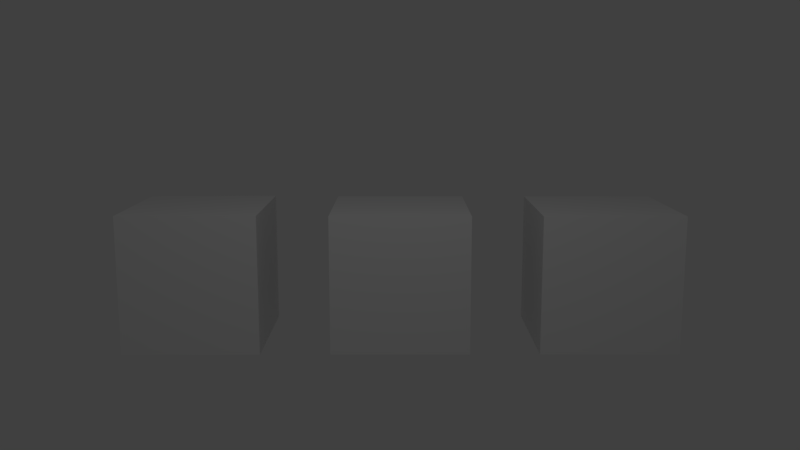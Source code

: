 # Source: BlenderMenu.blend  (saved by Blender 2.79.0; exported with 4.5.12 LTS)
import bpy
from mathutils import Matrix  # noqa: F401  (used for matrix-valued properties, if any)

bpy.ops.wm.read_factory_settings(use_empty=True)
scene = bpy.context.scene
scene.name = 'Scene'

# ---- collections
col_collection_1 = bpy.data.collections.new('Collection 1'); scene.collection.children.link(col_collection_1)

# ---- materials (node trees are filled in below, after node groups)
mat_bluesides = bpy.data.materials.new('BlueSides')
mat_bluesides.alpha_threshold = 0.0
mat_bluesides.use_transparent_shadow = False
mat_bluesides.roughness = 0.5
mat_weather = bpy.data.materials.new('Weather')
mat_weather.alpha_threshold = 0.0
mat_weather.use_transparent_shadow = False
mat_weather.roughness = 0.5
mat_settings = bpy.data.materials.new('Settings')
mat_settings.alpha_threshold = 0.0
mat_settings.use_transparent_shadow = False
mat_settings.roughness = 0.5
mat_musicplayer = bpy.data.materials.new('MusicPlayer')
mat_musicplayer.alpha_threshold = 0.0
mat_musicplayer.use_transparent_shadow = False
mat_musicplayer.roughness = 0.5

# ---- material node trees

# ---- world
world_world = bpy.data.worlds.new('World'); scene.world = world_world
world_world.color = (0.05088, 0.05088, 0.05088)
world_world.use_sun_shadow = False
world_world.sun_shadow_jitter_overblur = 0.0
world_world.cycles.sampling_method = 'MANUAL'

# ---- cameras
cam_camera_002 = bpy.data.cameras.new('Camera.002')
cam_camera_002.clip_end = 100.0
cam_camera_002.lens = 35.0
cam_camera_002.sensor_width = 32.0
cam_camera_002.sensor_height = 18.0
cam_camera_002.display_size = 2.0
cam_camera_002.dof.focus_distance = 0.0
cam_camera_002.dof.aperture_fstop = 128.0
cam_camera_002.dof.aperture_blades = 6
cam_camera_001 = bpy.data.cameras.new('Camera.001')
cam_camera_001.clip_end = 100.0
cam_camera_001.lens = 35.0
cam_camera_001.sensor_width = 32.0
cam_camera_001.sensor_height = 18.0
cam_camera_001.display_size = 2.0
cam_camera_001.dof.focus_distance = 0.0
cam_camera_001.dof.aperture_fstop = 128.0
cam_camera_001.dof.aperture_blades = 6
cam_camera = bpy.data.cameras.new('Camera')
cam_camera.clip_end = 100.0
cam_camera.lens = 35.0
cam_camera.sensor_width = 32.0
cam_camera.sensor_height = 18.0
cam_camera.ortho_scale = 7.314
cam_camera.dof.focus_distance = 0.0
cam_camera.dof.aperture_fstop = 128.0

# ---- lights
light_lamp = bpy.data.lights.new('Lamp', 'POINT')
light_lamp.transmission_factor = 0.0
light_lamp.cutoff_distance = 30.0
light_lamp.energy = 100.0
light_lamp.shadow_buffer_clip_start = 1.001
light_lamp.shadow_soft_size = 0.1
light_lamp.shadow_maximum_resolution = 0.006
light_lamp.use_absolute_resolution = True

# ---- meshes
me_cube = bpy.data.meshes.new('Cube')
me_cube.from_pydata([(-1.0, -1.0, -1.0), (-1.0, -1.0, 1.0), (-1.0, 1.0, -1.0), (-1.0, 1.0, 1.0), (1.0, -1.0, -1.0), (1.0, -1.0, 1.0), (1.0, 1.0, -1.0), (1.0, 1.0, 1.0)], [], [(0, 1, 3, 2), (2, 3, 7, 6), (6, 7, 5, 4), (4, 5, 1, 0), (2, 6, 4, 0), (7, 3, 1, 5)])
me_cube.polygons.foreach_set('material_index', [0, 0, 1, 0, 0, 0])
_uv = me_cube.uv_layers.new(name='UVMap')
_uv.uv.foreach_set('vector', [0.6667, 0.3333, 0.3333, 0.3333, 0.3333, 3.974e-08, 0.6667, 0.0, 0.3333, 0.6667, 3.974e-08, 0.6667, 0.0, 0.3333, 0.3333, 0.3333, 1.021, 1.021, 1.291e-07, 1.021, 0.0, 8.941e-08, 1.021, 0.0, 0.3333, 0.6667, 0.3333, 0.3333, 0.6667, 0.3333, 0.6667, 0.6667, 1.0, 0.3333, 0.6667, 0.3333, 0.6667, 2.98e-08, 1.0, 0.0, 0.3333, 0.6667, 0.3333, 1.0, 4.967e-08, 1.0, 0.0, 0.6667])
me_cube.materials.append(mat_bluesides)
me_cube.materials.append(mat_weather)
me_cube.use_remesh_preserve_volume = False
me_cube.use_remesh_preserve_attributes = False
me_cube.use_mirror_vertex_groups = False
me_cube.update()
me_cube_002 = bpy.data.meshes.new('Cube.002')
me_cube_002.from_pydata([(-1.0, -1.0, -1.0), (-1.0, -1.0, 1.0), (-1.0, 1.0, -1.0), (-1.0, 1.0, 1.0), (1.0, -1.0, -1.0), (1.0, -1.0, 1.0), (1.0, 1.0, -1.0), (1.0, 1.0, 1.0)], [], [(0, 1, 3, 2), (2, 3, 7, 6), (6, 7, 5, 4), (4, 5, 1, 0), (2, 6, 4, 0), (7, 3, 1, 5)])
me_cube_002.polygons.foreach_set('material_index', [0, 0, 1, 0, 0, 0])
_uv = me_cube_002.uv_layers.new(name='UVMap')
_uv.uv.foreach_set('vector', [0.6667, 0.3333, 0.3333, 0.3333, 0.3333, 3.974e-08, 0.6667, 0.0, 0.3333, 0.6667, 3.974e-08, 0.6667, 0.0, 0.3333, 0.3333, 0.3333, 1.021, 0.9583, 1.291e-07, 0.9583, 0.0, 8.941e-08, 1.021, 0.0, 0.3333, 0.6667, 0.3333, 0.3333, 0.6667, 0.3333, 0.6667, 0.6667, 1.0, 0.3333, 0.6667, 0.3333, 0.6667, 2.98e-08, 1.0, 0.0, 0.3333, 0.6667, 0.3333, 1.0, 4.967e-08, 1.0, 0.0, 0.6667])
me_cube_002.materials.append(mat_bluesides)
me_cube_002.materials.append(mat_settings)
me_cube_002.use_remesh_preserve_volume = False
me_cube_002.use_remesh_preserve_attributes = False
me_cube_002.use_mirror_vertex_groups = False
me_cube_002.update()
me_cube_001 = bpy.data.meshes.new('Cube.001')
me_cube_001.from_pydata([(-1.0, -1.0, -1.0), (-1.0, -1.0, 1.0), (-1.0, 1.0, -1.0), (-1.0, 1.0, 1.0), (1.0, -1.0, -1.0), (1.0, -1.0, 1.0), (1.0, 1.0, -1.0), (1.0, 1.0, 1.0)], [], [(0, 1, 3, 2), (2, 3, 7, 6), (6, 7, 5, 4), (4, 5, 1, 0), (2, 6, 4, 0), (7, 3, 1, 5)])
me_cube_001.polygons.foreach_set('material_index', [0, 0, 1, 0, 0, 0])
_uv = me_cube_001.uv_layers.new(name='UVMap')
_uv.uv.foreach_set('vector', [0.6667, 0.3333, 0.3333, 0.3333, 0.3333, 3.974e-08, 0.6667, 0.0, 0.3333, 0.6667, 3.974e-08, 0.6667, 0.0, 0.3333, 0.3333, 0.3333, 1.009, 1.009, -0.00504, 1.009, 0.0, 8.941e-08, 1.004, 0.0, 0.3333, 0.6667, 0.3333, 0.3333, 0.6667, 0.3333, 0.6667, 0.6667, 1.0, 0.3333, 0.6667, 0.3333, 0.6667, 2.98e-08, 1.0, 0.0, 0.3333, 0.6667, 0.3333, 1.0, 4.967e-08, 1.0, 0.0, 0.6667])
me_cube_001.materials.append(mat_bluesides)
me_cube_001.materials.append(mat_musicplayer)
me_cube_001.use_remesh_preserve_volume = False
me_cube_001.use_remesh_preserve_attributes = False
me_cube_001.use_mirror_vertex_groups = False
me_cube_001.update()

# ---- objects
ob_cam3 = bpy.data.objects.new('cam3', cam_camera_002)
ob_cam2 = bpy.data.objects.new('cam2', cam_camera_001)
ob_cube_002 = bpy.data.objects.new('Cube.002', me_cube)
ob_cube_001 = bpy.data.objects.new('Cube.001', me_cube_002)
ob_cube = bpy.data.objects.new('Cube', me_cube_001)
ob_lamp = bpy.data.objects.new('Lamp', light_lamp)
ob_cam1 = bpy.data.objects.new('cam1', cam_camera)

# ---- transforms, parenting, visibility, modifiers, constraints
ob_cam3.location = (0.0, 13.0, 3.0)
ob_cam3.rotation_euler = (1.396, 0.0, 3.142)
ob_cam3.lineart.crease_threshold = 0.0
ob_cam2.location = (0.007369, -13.0, 3.0)
ob_cam2.rotation_euler = (1.396, 0.0, 0.0)
ob_cam2.lineart.crease_threshold = 0.0
ob_cube_002.location = (0.0, -3.0, 0.0)
ob_cube_002.rotation_euler = (1.571, 0.0, 0.0)
ob_cube_002.scale = (1.0, 1.007, 0.993)
ob_cube_002.lineart.crease_threshold = 0.0
ob_cube_001.location = (0.0, 3.0, 0.0)
ob_cube_001.rotation_euler = (1.571, 0.0, 0.0)
ob_cube_001.lineart.crease_threshold = 0.0
ob_cube.location = (0.0, 0.0, 0.0)
ob_cube.rotation_euler = (1.571, 0.0, 0.0)
ob_cube.lineart.crease_threshold = 0.0
ob_lamp.location = (5.745, 0.04835, 5.904)
ob_lamp.rotation_euler = (0.6503, 0.05522, 1.866)
ob_lamp.lock_rotations_4d = False
ob_lamp.empty_display_type = 'ARROWS'
ob_lamp.color = (0.0, 0.0, 0.0, 0.0)
ob_lamp.lineart.crease_threshold = 0.0
ob_cam1.location = (13.0, 0.0, 3.0)
ob_cam1.rotation_euler = (1.396, 0.0, 1.571)
ob_cam1.lock_rotations_4d = False
ob_cam1.empty_display_type = 'ARROWS'
ob_cam1.color = (0.0, 0.0, 0.0, 0.0)
ob_cam1.display_type = 'WIRE'
ob_cam1.lineart.crease_threshold = 0.0

# ---- collection membership
col_collection_1.objects.link(ob_cam3)
col_collection_1.objects.link(ob_cam2)
col_collection_1.objects.link(ob_cube_002)
col_collection_1.objects.link(ob_cube_001)
col_collection_1.objects.link(ob_cube)
col_collection_1.objects.link(ob_lamp)
col_collection_1.objects.link(ob_cam1)

# ---- scene / render settings (as saved in the file)
scene.camera = ob_cam1
scene.frame_start = 1; scene.frame_end = 250; scene.frame_set(0)
scene.render.engine = 'BLENDER_EEVEE_NEXT'
scene.render.resolution_percentage = 50
scene.render.dither_intensity = 0.0
scene.cycles.use_denoising = False
scene.cycles.samples = 128
scene.cycles.sampling_pattern = 'TABULATED_SOBOL'
scene.cycles.use_adaptive_sampling = False
scene.cycles.use_light_tree = False
scene.cycles.blur_glossy = 0.0
scene.cycles.sample_clamp_indirect = 0.0
scene.view_settings.view_transform = 'Standard'
bpy.context.view_layer.update()
